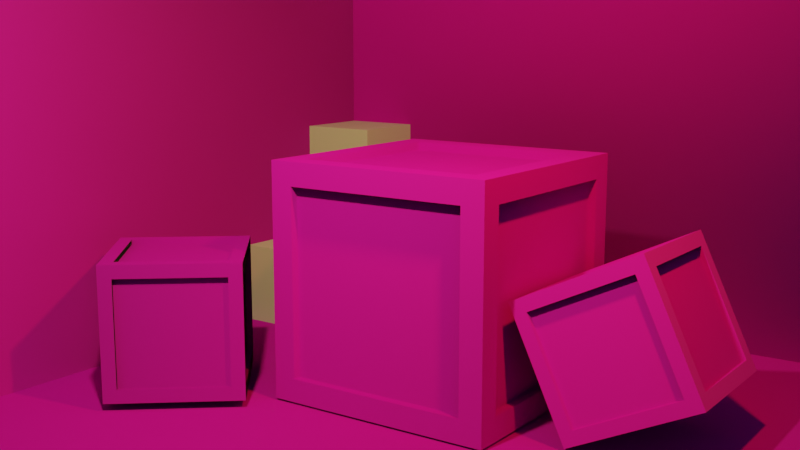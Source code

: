 # Source: caixa.blend  (saved by Blender 2.91.10; exported with 4.5.12 LTS)
import bpy
from mathutils import Matrix  # noqa: F401  (used for matrix-valued properties, if any)

bpy.ops.wm.read_factory_settings(use_empty=True)
scene = bpy.context.scene
scene.name = 'Scene'

# ---- collections
col_collection = bpy.data.collections.new('Collection'); scene.collection.children.link(col_collection)
col_collection_2 = bpy.data.collections.new('Collection 2'); scene.collection.children.link(col_collection_2)
col_collection_3 = bpy.data.collections.new('Collection 3'); scene.collection.children.link(col_collection_3)

# ---- images (referenced by path relative to the original .blend; pixels are not part of the script)
import os
ASSET_DIR = os.environ.get("B2B_ASSET_DIR", "")  # directory of the original .blend (textures are referenced by path, not embedded)
HERE = os.path.dirname(os.path.abspath(__file__))  # packed textures are extracted next to this script under _unpacked/

def load_image(name, relpath, width, height, colorspace="sRGB"):
    """Load a texture the original file referenced (path relative to the .blend, or extracted next to this script)."""
    p = next((c for c in (os.path.join(HERE, relpath), os.path.join(ASSET_DIR, relpath)) if relpath and os.path.exists(c)), "")
    if p:
        img = bpy.data.images.load(p, check_existing=True)
        img.name = name
    else:  # same state as the original file: an image datablock whose file is absent (Cycles renders it pink)
        img = bpy.data.images.new(name, width, height)
        img.source = "FILE"
        img.filepath = "//" + (relpath or name)
    img.colorspace_settings.name = colorspace
    return img
img_planks014_1k_roughness_jpg = load_image('Planks014_1K_Roughness.jpg', 'Textures/plank-dark/Planks014_1K_Roughness.jpg', 1024, 1024, 'sRGB')
img_planks014_1k_metalness_jpg = load_image('Planks014_1K_Metalness.jpg', 'Textures/plank-dark/Planks014_1K_Metalness.jpg', 1024, 1024, 'sRGB')
img_planks014_1k_color_jpg = load_image('Planks014_1K_Color.jpg', 'Textures/plank-dark/Planks014_1K_Color.jpg', 1024, 1024, 'sRGB')
img_planks014_1k_normal_jpg = load_image('Planks014_1K_Normal.jpg', 'Textures/plank-dark/Planks014_1K_Normal.jpg', 1024, 1024, 'sRGB')
img_planks014_1k_displacement_jpg = load_image('Planks014_1K_Displacement.jpg', 'Textures/plank-dark/Planks014_1K_Displacement.jpg', 1024, 1024, 'sRGB')
img_planks014_1k_ambientocclusion_jpg = load_image('Planks014_1K_AmbientOcclusion.jpg', 'Textures/plank-dark/Planks014_1K_AmbientOcclusion.jpg', 1024, 1024, 'sRGB')
img_planks011_1k_ambientocclusion_jpg = load_image('Planks011_1K_AmbientOcclusion.jpg', 'Textures/plank-light/Planks011_1K_AmbientOcclusion.jpg', 1024, 1024, 'sRGB')
img_planks011_1k_normal_jpg = load_image('Planks011_1K_Normal.jpg', 'Textures/plank-light/Planks011_1K_Normal.jpg', 1024, 1024, 'sRGB')
img_planks011_1k_roughness_jpg = load_image('Planks011_1K_Roughness.jpg', 'Textures/plank-light/Planks011_1K_Roughness.jpg', 1024, 1024, 'sRGB')
img_planks011_1k_displacement_jpg = load_image('Planks011_1K_Displacement.jpg', 'Textures/plank-light/Planks011_1K_Displacement.jpg', 1024, 1024, 'sRGB')
img_planks011_1k_metalness_jpg = load_image('Planks011_1K_Metalness.jpg', 'Textures/plank-light/Planks011_1K_Metalness.jpg', 1024, 1024, 'sRGB')
img_planks011_1k_color_jpg = load_image('Planks011_1K_Color.jpg', 'Textures/plank-light/Planks011_1K_Color.jpg', 1024, 1024, 'sRGB')

# ---- materials (node trees are filled in below, after node groups)
mat_madeirabauescura = bpy.data.materials.new('madeiraBauEscura')
mat_madeirabauclara = bpy.data.materials.new('madeiraBauClara')

# ---- material node trees
mat_madeirabauescura.use_nodes = True; mat_madeirabauescura.node_tree.nodes.clear()
_N = mat_madeirabauescura.node_tree.nodes; _L = mat_madeirabauescura.node_tree.links
n0 = _N.new('ShaderNodeNormalMap'); n0.name = 'Normal Map'; n0.location = (-261, -207)
n0.space = 'OBJECT'
n1 = _N.new('ShaderNodeMix'); n1.name = 'Mix'; n1.location = (-213, 440)
n1.data_type = 'RGBA'
n1.blend_type = 'OVERLAY'
n1.inputs[0].default_value = 0.6083
n2 = _N.new('ShaderNodeBsdfPrincipled'); n2.name = 'Principled BSDF'; n2.location = (20, 299)
n2.distribution = 'GGX'
n2.subsurface_method = 'BURLEY'
n2.inputs[3].default_value = 1.45
n2.inputs[27].default_value = (0.0, 0.0, 0.0, 1.0)
n2.inputs[28].default_value = 1.0
n3 = _N.new('ShaderNodeTexImage'); n3.name = 'Image Texture.001'; n3.location = (-1028, -122)
n3.image = img_planks014_1k_roughness_jpg
n4 = _N.new('ShaderNodeVectorDisplacement'); n4.name = 'Vector Displacement'; n4.location = (592, 44)
n4.space = 'OBJECT'
n4.inputs[2].default_value = 5.0
n5 = _N.new('ShaderNodeOutputMaterial'); n5.name = 'Material Output'; n5.location = (817, 318)
n6 = _N.new('ShaderNodeTexImage'); n6.name = 'Image Texture.005'; n6.location = (-1181, 260)
n6.image = img_planks014_1k_metalness_jpg
n7 = _N.new('ShaderNodeMath'); n7.name = 'Math.001'; n7.location = (-854, 266)
n7.operation = 'MULTIPLY'
n7.inputs[1].default_value = -1.0
n7.inputs[2].default_value = 0.0
n8 = _N.new('ShaderNodeMath'); n8.name = 'Math'; n8.location = (-680, -77)
n8.operation = 'MULTIPLY'
n8.inputs[1].default_value = 6.1
n8.inputs[2].default_value = 0.0
n9 = _N.new('ShaderNodeTexImage'); n9.name = 'Image Texture.003'; n9.location = (-526, 439)
n9.image = img_planks014_1k_color_jpg
n10 = _N.new('ShaderNodeTexImage'); n10.name = 'Image Texture'; n10.location = (-553, -298)
n10.image = img_planks014_1k_normal_jpg
n11 = _N.new('ShaderNodeTexImage'); n11.name = 'Image Texture.004'; n11.location = (330, -11)
n11.image = img_planks014_1k_displacement_jpg
n12 = _N.new('ShaderNodeTexImage'); n12.name = 'Image Texture.002'; n12.location = (-524, 173)
n12.image = img_planks014_1k_ambientocclusion_jpg
_L.new(n2.outputs[0], n5.inputs[0])
_L.new(n9.outputs[0], n1.inputs[6])
_L.new(n10.outputs[0], n0.inputs[1])
_L.new(n0.outputs[0], n2.inputs[5])
_L.new(n1.outputs[2], n2.inputs[0])
_L.new(n12.outputs[0], n1.inputs[7])
_L.new(n3.outputs[0], n8.inputs[0])
_L.new(n8.outputs[0], n2.inputs[2])
_L.new(n11.outputs[0], n4.inputs[0])
_L.new(n4.outputs[0], n5.inputs[2])
_L.new(n6.outputs[0], n7.inputs[0])
_L.new(n7.outputs[0], n2.inputs[1])
n5.is_active_output = True
mat_madeirabauclara.use_nodes = True; mat_madeirabauclara.node_tree.nodes.clear()
_N = mat_madeirabauclara.node_tree.nodes; _L = mat_madeirabauclara.node_tree.links
n0 = _N.new('ShaderNodeNormalMap'); n0.name = 'Normal Map'; n0.location = (-261, -207)
n0.space = 'OBJECT'
n1 = _N.new('ShaderNodeMix'); n1.name = 'Mix'; n1.location = (-213, 440)
n1.data_type = 'RGBA'
n1.blend_type = 'OVERLAY'
n1.inputs[0].default_value = 0.6083
n2 = _N.new('ShaderNodeTexImage'); n2.name = 'Image Texture.002'; n2.location = (-524, 173)
n2.image = img_planks011_1k_ambientocclusion_jpg
n3 = _N.new('ShaderNodeTexImage'); n3.name = 'Image Texture'; n3.location = (-553, -298)
n3.image = img_planks011_1k_normal_jpg
n4 = _N.new('ShaderNodeBsdfPrincipled'); n4.name = 'Principled BSDF'; n4.location = (20, 299)
n4.distribution = 'GGX'
n4.subsurface_method = 'BURLEY'
n4.inputs[3].default_value = 1.45
n4.inputs[27].default_value = (0.0, 0.0, 0.0, 1.0)
n4.inputs[28].default_value = 1.0
n5 = _N.new('ShaderNodeTexImage'); n5.name = 'Image Texture.001'; n5.location = (-1028, -122)
n5.image = img_planks011_1k_roughness_jpg
n6 = _N.new('ShaderNodeVectorDisplacement'); n6.name = 'Vector Displacement'; n6.location = (592, 44)
n6.space = 'OBJECT'
n6.inputs[2].default_value = 5.0
n7 = _N.new('ShaderNodeOutputMaterial'); n7.name = 'Material Output'; n7.location = (817, 318)
n8 = _N.new('ShaderNodeTexImage'); n8.name = 'Image Texture.004'; n8.location = (330, -11)
n8.image = img_planks011_1k_displacement_jpg
n9 = _N.new('ShaderNodeTexImage'); n9.name = 'Image Texture.005'; n9.location = (-1181, 260)
n9.image = img_planks011_1k_metalness_jpg
n10 = _N.new('ShaderNodeMath'); n10.name = 'Math.001'; n10.location = (-854, 266)
n10.operation = 'MULTIPLY'
n10.inputs[1].default_value = -1.0
n10.inputs[2].default_value = 0.0
n11 = _N.new('ShaderNodeMath'); n11.name = 'Math'; n11.location = (-680, -77)
n11.operation = 'MULTIPLY'
n11.inputs[1].default_value = 6.1
n11.inputs[2].default_value = 0.0
n12 = _N.new('ShaderNodeTexImage'); n12.name = 'Image Texture.003'; n12.location = (-508, 467)
n12.image = img_planks011_1k_color_jpg
_L.new(n4.outputs[0], n7.inputs[0])
_L.new(n12.outputs[0], n1.inputs[6])
_L.new(n3.outputs[0], n0.inputs[1])
_L.new(n0.outputs[0], n4.inputs[5])
_L.new(n1.outputs[2], n4.inputs[0])
_L.new(n2.outputs[0], n1.inputs[7])
_L.new(n5.outputs[0], n11.inputs[0])
_L.new(n11.outputs[0], n4.inputs[2])
_L.new(n8.outputs[0], n6.inputs[0])
_L.new(n6.outputs[0], n7.inputs[2])
_L.new(n9.outputs[0], n10.inputs[0])
_L.new(n10.outputs[0], n4.inputs[1])
n7.is_active_output = True

# ---- world
world_world = bpy.data.worlds.new('World'); scene.world = world_world
world_world.use_nodes = True; world_world.node_tree.nodes.clear()
_N = world_world.node_tree.nodes; _L = world_world.node_tree.links
n0 = _N.new('ShaderNodeOutputWorld'); n0.name = 'World Output'; n0.location = (300, 300)
n1 = _N.new('ShaderNodeBackground'); n1.name = 'Background'; n1.location = (10, 300)
n1.inputs[0].default_value = (0.05088, 0.05088, 0.05088, 1.0)
_L.new(n1.outputs[0], n0.inputs[0])
n0.is_active_output = True
world_world.color = (0.05088, 0.05088, 0.05088)
world_world.use_sun_shadow = False
world_world.sun_shadow_jitter_overblur = 0.0

# ---- cameras
cam_camera = bpy.data.cameras.new('Camera')
cam_camera.clip_end = 100.0
cam_camera.ortho_scale = 7.314

# ---- lights
light_light = bpy.data.lights.new('Light', 'POINT')
light_light.color = (1.0, 0.2222, 0.05574)
light_light.transmission_factor = 0.0
light_light.energy = 300.0
light_light.shadow_soft_size = 0.1
light_light.shadow_maximum_resolution = 0.006
light_light.use_absolute_resolution = True
light_light_001 = bpy.data.lights.new('Light.001', 'POINT')
light_light_001.color = (0.9288, 1.0, 0.2538)
light_light_001.transmission_factor = 0.0
light_light_001.energy = 500.0
light_light_001.shadow_soft_size = 0.1
light_light_001.shadow_maximum_resolution = 0.006
light_light_001.use_absolute_resolution = True

# ---- meshes
me_plane = bpy.data.meshes.new('Plane')
me_plane.from_pydata([(-1.0, -1.0, 0.0), (1.0, -1.0, 0.0), (-1.0, 1.0, 0.0), (1.0, 1.0, 0.0)], [], [(0, 1, 3, 2)])
_uv = me_plane.uv_layers.new(name='UVMap')
_uv.uv.foreach_set('vector', [0.0, 0.0, 1.0, 0.0, 1.0, 1.0, 0.0, 1.0])
me_plane.materials.append(mat_madeirabauescura)
me_plane.use_remesh_fix_poles = True
me_plane.use_remesh_preserve_attributes = False
me_plane.use_mirror_vertex_groups = False
me_plane.update()
me_plane_001 = bpy.data.meshes.new('Plane.001')
me_plane_001.from_pydata([(-1.0, -1.0, 0.0), (1.0, -1.0, 0.0), (-1.0, 1.0, 0.0), (1.0, 1.0, 0.0)], [], [(0, 1, 3, 2)])
_uv = me_plane_001.uv_layers.new(name='UVMap')
_uv.uv.foreach_set('vector', [0.0, 0.0, 1.0, 0.0, 1.0, 1.0, 0.0, 1.0])
me_plane_001.materials.append(mat_madeirabauclara)
me_plane_001.use_remesh_fix_poles = True
me_plane_001.use_remesh_preserve_attributes = False
me_plane_001.use_mirror_vertex_groups = False
me_plane_001.update()
me_plane_002 = bpy.data.meshes.new('Plane.002')
me_plane_002.from_pydata([(-1.0, -1.0, 0.0), (1.0, -1.0, 0.0), (-1.0, 1.0, 0.0), (1.0, 1.0, 0.0)], [], [(0, 1, 3, 2)])
_uv = me_plane_002.uv_layers.new(name='UVMap')
_uv.uv.foreach_set('vector', [0.0, 0.0, 1.0, 0.0, 1.0, 1.0, 0.0, 1.0])
me_plane_002.materials.append(mat_madeirabauclara)
me_plane_002.use_remesh_fix_poles = True
me_plane_002.use_remesh_preserve_attributes = False
me_plane_002.use_mirror_vertex_groups = False
me_plane_002.update()
me_cube_001 = bpy.data.meshes.new('Cube.001')
me_cube_001.from_pydata([(-1.0, -1.0, -1.0), (-1.0, -1.0, 1.0), (-1.0, 1.0, -1.0), (-1.0, 1.0, 1.0), (1.0, -1.0, -1.0), (1.0, -1.0, 1.0), (1.0, 1.0, -1.0), (1.0, 1.0, 1.0), (-1.0, -0.8, -0.8), (-1.0, 0.8, -0.8), (-1.0, -0.8, 0.8), (-1.0, 0.8, 0.8), (-0.8, 1.0, -0.8), (0.8, 1.0, -0.8), (-0.8, 1.0, 0.8), (0.8, 1.0, 0.8), (1.0, -0.8, -0.8), (1.0, 0.8, 0.8), (1.0, 0.8, -0.8), (1.0, -0.8, 0.8), (-0.8, -1.0, -0.8), (0.8, -1.0, 0.8), (0.8, -1.0, -0.8), (-0.8, -1.0, 0.8), (-0.8, -0.8, -1.0), (0.8, 0.8, -1.0), (-0.8, 0.8, -1.0), (0.8, -0.8, -1.0), (0.8, -0.8, 1.0), (-0.8, 0.8, 1.0), (0.8, 0.8, 1.0), (-0.8, -0.8, 1.0), (-0.9241, 0.8, 0.8), (-0.9241, 0.8, -0.8), (-0.9241, -0.8, -0.8), (-0.9241, -0.8, 0.8), (0.9241, -0.8, -0.8), (0.9241, -0.8, 0.8), (-0.8, 0.9241, -0.8), (0.9241, 0.8, -0.8), (0.8, 0.9241, -0.8), (-0.8, 0.9241, 0.8), (0.9241, 0.8, 0.8), (0.8, 0.9241, 0.8), (-0.8, -0.9241, 0.8), (-0.8, -0.9241, -0.8), (0.8, -0.9241, 0.8), (0.8, -0.9241, -0.8), (-0.8, -0.8, -0.9241), (0.8, 0.8, -0.9241), (-0.8, 0.8, -0.9241), (0.8, -0.8, -0.9241), (0.8, -0.8, 0.9241), (-0.8, 0.8, 0.9241), (0.8, 0.8, 0.9241), (-0.8, -0.8, 0.9241)], [], [(1, 3, 11, 10), (3, 2, 9, 11), (3, 7, 15, 14), (7, 6, 13, 15), (5, 4, 16, 19), (5, 1, 23, 21), (4, 5, 21, 22), (6, 4, 27, 25), (3, 1, 31, 29), (31, 1, 5, 28), (33, 34, 35, 32), (41, 43, 40, 38), (37, 36, 39, 42), (44, 45, 47, 46), (48, 50, 49, 51), (54, 53, 55, 52), (48, 24, 26, 50), (53, 29, 31, 55), (50, 26, 25, 49), (54, 30, 29, 53), (25, 27, 51, 49), (52, 28, 30, 54), (27, 24, 48, 51), (55, 31, 28, 52), (18, 17, 42, 39), (32, 11, 9, 33), (8, 10, 35, 34), (37, 19, 16, 36), (9, 8, 34, 33), (36, 16, 18, 39), (17, 19, 37, 42), (35, 10, 11, 32), (12, 14, 41, 38), (44, 23, 20, 45), (22, 21, 46, 47), (43, 15, 13, 40), (45, 20, 22, 47), (40, 13, 12, 38), (21, 23, 44, 46), (41, 14, 15, 43), (7, 3, 29, 30), (5, 7, 30, 28), (4, 6, 18, 16), (6, 7, 17, 18), (7, 5, 19, 17), (1, 0, 20, 23), (0, 4, 22, 20), (6, 2, 12, 13), (2, 3, 14, 12), (2, 0, 8, 9), (0, 1, 10, 8), (4, 0, 24, 27), (0, 2, 26, 24), (2, 6, 25, 26)])
me_cube_001.polygons.foreach_set('material_index', [1, 1, 1, 1, 1, 1, 1, 1, 1, 1, 0, 0, 0, 0, 0, 0, 1, 1, 1, 1, 1, 1, 1, 1, 1, 1, 1, 1, 1, 1, 1, 1, 1, 1, 1, 1, 1, 1, 1, 1, 1, 1, 1, 1, 1, 1, 1, 1, 1, 1, 1, 1, 1, 1])
_uv = me_cube_001.uv_layers.new(name='UVMap')
_uv.uv.foreach_set('vector', [0.6359, 0.6624, 0.4053, 0.6624, 0.4284, 0.6394, 0.6128, 0.6394, 0.126, 0.4213, 0.3565, 0.4213, 0.3335, 0.4444, 0.149, 0.4444, 0.564, 0.6624, 0.3334, 0.6624, 0.3564, 0.6394, 0.5409, 0.6394, 0.4602, 0.587, 0.2296, 0.587, 0.2527, 0.5639, 0.4371, 0.5639, 0.126, 0.3802, 0.3565, 0.3802, 0.3335, 0.4032, 0.149, 0.4032, 0.6666, 0.6624, 0.436, 0.6624, 0.4591, 0.6394, 0.6436, 0.6394, 0.3565, 0.6827, 0.126, 0.6827, 0.149, 0.6596, 0.3335, 0.6596, 0.3831, 0.6827, 0.1525, 0.6827, 0.1756, 0.6596, 0.36, 0.6596, 0.5629, 0.4909, 0.3323, 0.4909, 0.3553, 0.4679, 0.5398, 0.4679, 0.4591, 0.3872, 0.436, 0.3641, 0.6666, 0.3641, 0.6436, 0.3872, 0.6082, 0.2332, 0.3918, 0.2332, 0.3918, 0.01679, 0.6082, 0.01679, 0.3918, 0.2668, 0.6082, 0.2668, 0.6082, 0.4832, 0.3918, 0.4832, 0.6082, 0.5168, 0.6082, 0.7332, 0.3918, 0.7332, 0.3918, 0.5168, 0.6082, 0.7668, 0.6082, 0.9832, 0.3918, 0.9832, 0.3918, 0.7668, 0.1418, 0.7332, 0.1418, 0.5168, 0.3582, 0.5168, 0.3582, 0.7332, 0.6418, 0.5168, 0.8582, 0.5168, 0.8582, 0.7332, 0.6418, 0.7332, 0.9926, 0.4416, 0.9926, 0.4369, 0.7463, 0.4372, 0.7463, 0.442, 0.7464, 0.5573, 0.7464, 0.562, 0.9928, 0.5617, 0.9928, 0.5569, 0.7463, 0.442, 0.7463, 0.4372, 0.4999, 0.4376, 0.4999, 0.4423, 0.5001, 0.5577, 0.5001, 0.5624, 0.7464, 0.562, 0.7464, 0.5573, 0.4999, 0.4376, 0.2536, 0.438, 0.2536, 0.4427, 0.4999, 0.4423, 0.2537, 0.558, 0.2537, 0.5628, 0.5001, 0.5624, 0.5001, 0.5577, 0.2536, 0.438, 0.007207, 0.4383, 0.007214, 0.4431, 0.2536, 0.4427, 0.007384, 0.5584, 0.007391, 0.5631, 0.2537, 0.5628, 0.2537, 0.558, 0.5568, 0.3767, 0.5571, 0.6231, 0.5621, 0.6231, 0.5618, 0.3767, 0.6846, 0.6229, 0.6896, 0.6229, 0.6892, 0.3765, 0.6842, 0.3766, 0.06405, 0.3775, 0.06441, 0.6238, 0.06944, 0.6238, 0.06908, 0.3775, 0.1919, 0.6236, 0.1969, 0.6236, 0.1965, 0.3773, 0.1915, 0.3773, 0.4995, 0.1874, 0.2532, 0.1878, 0.2532, 0.1928, 0.4995, 0.1924, 0.2534, 0.3152, 0.2534, 0.3203, 0.4997, 0.3199, 0.4997, 0.3149, 0.5003, 0.6801, 0.2539, 0.6805, 0.2539, 0.6855, 0.5003, 0.6851, 0.2541, 0.8079, 0.2541, 0.813, 0.5005, 0.8126, 0.5005, 0.8076, 0.8015, 0.3764, 0.8018, 0.6227, 0.807, 0.6227, 0.8066, 0.3764, 0.9324, 0.6225, 0.9376, 0.6225, 0.9372, 0.3762, 0.9321, 0.3762, 0.3088, 0.3771, 0.3091, 0.6235, 0.3143, 0.6234, 0.3139, 0.3771, 0.4397, 0.6233, 0.4449, 0.6233, 0.4445, 0.3769, 0.4394, 0.3769, 0.3136, 0.1307, 0.3084, 0.1308, 0.3088, 0.3771, 0.3139, 0.3771, 0.4394, 0.3769, 0.4445, 0.3769, 0.4442, 0.1306, 0.439, 0.1306, 0.3091, 0.6235, 0.3095, 0.8698, 0.3147, 0.8698, 0.3143, 0.6234, 0.4401, 0.8696, 0.4452, 0.8696, 0.4449, 0.6233, 0.4397, 0.6233, 0.6666, 0.5947, 0.436, 0.5947, 0.4591, 0.5716, 0.6436, 0.5716, 0.7704, 0.4909, 0.5398, 0.4909, 0.5629, 0.4679, 0.7473, 0.4679, 0.3641, 0.4319, 0.5947, 0.4319, 0.5716, 0.4549, 0.3872, 0.4549, 0.3565, 0.6107, 0.126, 0.6107, 0.149, 0.5877, 0.3335, 0.5877, 0.5947, 0.6624, 0.3641, 0.6624, 0.3872, 0.6394, 0.5716, 0.6394, 0.126, 0.4521, 0.3565, 0.4521, 0.3335, 0.4751, 0.149, 0.4751, 0.436, 0.4319, 0.6666, 0.4319, 0.6436, 0.4549, 0.4591, 0.4549, 0.3334, 0.4319, 0.564, 0.4319, 0.5409, 0.4549, 0.3564, 0.4549, 0.3565, 0.58, 0.126, 0.58, 0.149, 0.5569, 0.3335, 0.5569, 0.4053, 0.4319, 0.6359, 0.4319, 0.6128, 0.4549, 0.4284, 0.4549, 0.3565, 0.6519, 0.126, 0.6519, 0.149, 0.6289, 0.3335, 0.6289, 0.6666, 0.6359, 0.436, 0.6359, 0.4591, 0.6128, 0.6436, 0.6128, 0.1525, 0.4521, 0.3831, 0.4521, 0.36, 0.4751, 0.1756, 0.4751, 0.436, 0.4053, 0.6666, 0.4053, 0.6436, 0.4284, 0.4591, 0.4284])
me_cube_001.materials.append(mat_madeirabauclara)
me_cube_001.materials.append(mat_madeirabauescura)
me_cube_001.use_remesh_fix_poles = True
me_cube_001.use_remesh_preserve_attributes = False
me_cube_001.use_mirror_vertex_groups = False
me_cube_001.update()
me_cube_003 = bpy.data.meshes.new('Cube.003')
me_cube_003.from_pydata([(-1.0, -1.0, -1.0), (-1.0, -1.0, 1.0), (-1.0, 1.0, -1.0), (-1.0, 1.0, 1.0), (1.0, -1.0, -1.0), (1.0, -1.0, 1.0), (1.0, 1.0, -1.0), (1.0, 1.0, 1.0)], [], [(0, 1, 3, 2), (2, 3, 7, 6), (6, 7, 5, 4), (4, 5, 1, 0), (2, 6, 4, 0), (7, 3, 1, 5)])
_uv = me_cube_003.uv_layers.new(name='UVMap')
_uv.uv.foreach_set('vector', [0.375, 0.25, 0.375, -1.49e-08, 0.625, 0.0, 0.625, 0.25, 0.375, 0.5, 0.375, 0.25, 0.625, 0.25, 0.625, 0.5, 0.375, 0.75, 0.375, 0.5, 0.625, 0.5, 0.625, 0.75, 0.375, 1.0, 0.375, 0.75, 0.625, 0.75, 0.625, 1.0, 0.125, 0.5, 0.375, 0.5, 0.375, 0.75, 0.125, 0.75, 0.625, 0.5, 0.875, 0.5, 0.875, 0.75, 0.625, 0.75])
me_cube_003.materials.append(mat_madeirabauclara)
me_cube_003.use_remesh_fix_poles = True
me_cube_003.use_remesh_preserve_attributes = False
me_cube_003.use_mirror_vertex_groups = False
me_cube_003.update()
me_cube_007 = bpy.data.meshes.new('Cube.007')
me_cube_007.from_pydata([(-1.0, -1.0, -1.0), (-1.0, -1.0, 1.0), (-1.0, 1.0, -1.0), (-1.0, 1.0, 1.0), (1.0, -1.0, -1.0), (1.0, -1.0, 1.0), (1.0, 1.0, -1.0), (1.0, 1.0, 1.0), (-1.0, -0.8, -0.8), (-1.0, 0.8, -0.8), (-1.0, -0.8, 0.8), (-1.0, 0.8, 0.8), (-0.8, 1.0, -0.8), (0.8, 1.0, -0.8), (-0.8, 1.0, 0.8), (0.8, 1.0, 0.8), (1.0, -0.8, -0.8), (1.0, 0.8, 0.8), (1.0, 0.8, -0.8), (1.0, -0.8, 0.8), (-0.8, -1.0, -0.8), (0.8, -1.0, 0.8), (0.8, -1.0, -0.8), (-0.8, -1.0, 0.8), (-0.8, -0.8, -1.0), (0.8, 0.8, -1.0), (-0.8, 0.8, -1.0), (0.8, -0.8, -1.0), (0.8, -0.8, 1.0), (-0.8, 0.8, 1.0), (0.8, 0.8, 1.0), (-0.8, -0.8, 1.0), (-0.9241, 0.8, 0.8), (-0.9241, 0.8, -0.8), (-0.9241, -0.8, -0.8), (-0.9241, -0.8, 0.8), (0.9241, -0.8, -0.8), (0.9241, -0.8, 0.8), (-0.8, 0.9241, -0.8), (0.9241, 0.8, -0.8), (0.8, 0.9241, -0.8), (-0.8, 0.9241, 0.8), (0.9241, 0.8, 0.8), (0.8, 0.9241, 0.8), (-0.8, -0.9241, 0.8), (-0.8, -0.9241, -0.8), (0.8, -0.9241, 0.8), (0.8, -0.9241, -0.8), (-0.8, -0.8, -0.9241), (0.8, 0.8, -0.9241), (-0.8, 0.8, -0.9241), (0.8, -0.8, -0.9241), (0.8, -0.8, 0.9241), (-0.8, 0.8, 0.9241), (0.8, 0.8, 0.9241), (-0.8, -0.8, 0.9241)], [], [(1, 3, 11, 10), (3, 2, 9, 11), (3, 7, 15, 14), (7, 6, 13, 15), (5, 4, 16, 19), (5, 1, 23, 21), (4, 5, 21, 22), (6, 4, 27, 25), (3, 1, 31, 29), (31, 1, 5, 28), (33, 34, 35, 32), (41, 43, 40, 38), (37, 36, 39, 42), (44, 45, 47, 46), (48, 50, 49, 51), (54, 53, 55, 52), (48, 24, 26, 50), (53, 29, 31, 55), (50, 26, 25, 49), (54, 30, 29, 53), (25, 27, 51, 49), (52, 28, 30, 54), (27, 24, 48, 51), (55, 31, 28, 52), (18, 17, 42, 39), (32, 11, 9, 33), (8, 10, 35, 34), (37, 19, 16, 36), (9, 8, 34, 33), (36, 16, 18, 39), (17, 19, 37, 42), (35, 10, 11, 32), (12, 14, 41, 38), (44, 23, 20, 45), (22, 21, 46, 47), (43, 15, 13, 40), (45, 20, 22, 47), (40, 13, 12, 38), (21, 23, 44, 46), (41, 14, 15, 43), (7, 3, 29, 30), (5, 7, 30, 28), (4, 6, 18, 16), (6, 7, 17, 18), (7, 5, 19, 17), (1, 0, 20, 23), (0, 4, 22, 20), (6, 2, 12, 13), (2, 3, 14, 12), (2, 0, 8, 9), (0, 1, 10, 8), (4, 0, 24, 27), (0, 2, 26, 24), (2, 6, 25, 26)])
me_cube_007.polygons.foreach_set('material_index', [1, 1, 1, 1, 1, 1, 1, 1, 1, 1, 0, 0, 0, 0, 0, 0, 1, 1, 1, 1, 1, 1, 1, 1, 1, 1, 1, 1, 1, 1, 1, 1, 1, 1, 1, 1, 1, 1, 1, 1, 1, 1, 1, 1, 1, 1, 1, 1, 1, 1, 1, 1, 1, 1])
_uv = me_cube_007.uv_layers.new(name='UVMap')
_uv.uv.foreach_set('vector', [0.6359, 0.6624, 0.4053, 0.6624, 0.4284, 0.6394, 0.6128, 0.6394, 0.126, 0.4213, 0.3565, 0.4213, 0.3335, 0.4444, 0.149, 0.4444, 0.564, 0.6624, 0.3334, 0.6624, 0.3564, 0.6394, 0.5409, 0.6394, 0.4602, 0.587, 0.2296, 0.587, 0.2527, 0.5639, 0.4371, 0.5639, 0.126, 0.3802, 0.3565, 0.3802, 0.3335, 0.4032, 0.149, 0.4032, 0.6666, 0.6624, 0.436, 0.6624, 0.4591, 0.6394, 0.6436, 0.6394, 0.3565, 0.6827, 0.126, 0.6827, 0.149, 0.6596, 0.3335, 0.6596, 0.3831, 0.6827, 0.1525, 0.6827, 0.1756, 0.6596, 0.36, 0.6596, 0.5629, 0.4909, 0.3323, 0.4909, 0.3553, 0.4679, 0.5398, 0.4679, 0.4591, 0.3872, 0.436, 0.3641, 0.6666, 0.3641, 0.6436, 0.3872, 0.6082, 0.2332, 0.3918, 0.2332, 0.3918, 0.01679, 0.6082, 0.01679, 0.3918, 0.2668, 0.6082, 0.2668, 0.6082, 0.4832, 0.3918, 0.4832, 0.6082, 0.5168, 0.6082, 0.7332, 0.3918, 0.7332, 0.3918, 0.5168, 0.6082, 0.7668, 0.6082, 0.9832, 0.3918, 0.9832, 0.3918, 0.7668, 0.1418, 0.7332, 0.1418, 0.5168, 0.3582, 0.5168, 0.3582, 0.7332, 0.6418, 0.5168, 0.8582, 0.5168, 0.8582, 0.7332, 0.6418, 0.7332, 0.9926, 0.4416, 0.9926, 0.4369, 0.7463, 0.4372, 0.7463, 0.442, 0.7464, 0.5573, 0.7464, 0.562, 0.9928, 0.5617, 0.9928, 0.5569, 0.7463, 0.442, 0.7463, 0.4372, 0.4999, 0.4376, 0.4999, 0.4423, 0.5001, 0.5577, 0.5001, 0.5624, 0.7464, 0.562, 0.7464, 0.5573, 0.4999, 0.4376, 0.2536, 0.438, 0.2536, 0.4427, 0.4999, 0.4423, 0.2537, 0.558, 0.2537, 0.5628, 0.5001, 0.5624, 0.5001, 0.5577, 0.2536, 0.438, 0.007207, 0.4383, 0.007214, 0.4431, 0.2536, 0.4427, 0.007384, 0.5584, 0.007391, 0.5631, 0.2537, 0.5628, 0.2537, 0.558, 0.5568, 0.3767, 0.5571, 0.6231, 0.5621, 0.6231, 0.5618, 0.3767, 0.6846, 0.6229, 0.6896, 0.6229, 0.6892, 0.3765, 0.6842, 0.3766, 0.06405, 0.3775, 0.06441, 0.6238, 0.06944, 0.6238, 0.06908, 0.3775, 0.1919, 0.6236, 0.1969, 0.6236, 0.1965, 0.3773, 0.1915, 0.3773, 0.4995, 0.1874, 0.2532, 0.1878, 0.2532, 0.1928, 0.4995, 0.1924, 0.2534, 0.3152, 0.2534, 0.3203, 0.4997, 0.3199, 0.4997, 0.3149, 0.5003, 0.6801, 0.2539, 0.6805, 0.2539, 0.6855, 0.5003, 0.6851, 0.2541, 0.8079, 0.2541, 0.813, 0.5005, 0.8126, 0.5005, 0.8076, 0.8015, 0.3764, 0.8018, 0.6227, 0.807, 0.6227, 0.8066, 0.3764, 0.9324, 0.6225, 0.9376, 0.6225, 0.9372, 0.3762, 0.9321, 0.3762, 0.3088, 0.3771, 0.3091, 0.6235, 0.3143, 0.6234, 0.3139, 0.3771, 0.4397, 0.6233, 0.4449, 0.6233, 0.4445, 0.3769, 0.4394, 0.3769, 0.3136, 0.1307, 0.3084, 0.1308, 0.3088, 0.3771, 0.3139, 0.3771, 0.4394, 0.3769, 0.4445, 0.3769, 0.4442, 0.1306, 0.439, 0.1306, 0.3091, 0.6235, 0.3095, 0.8698, 0.3147, 0.8698, 0.3143, 0.6234, 0.4401, 0.8696, 0.4452, 0.8696, 0.4449, 0.6233, 0.4397, 0.6233, 0.6666, 0.5947, 0.436, 0.5947, 0.4591, 0.5716, 0.6436, 0.5716, 0.7704, 0.4909, 0.5398, 0.4909, 0.5629, 0.4679, 0.7473, 0.4679, 0.3641, 0.4319, 0.5947, 0.4319, 0.5716, 0.4549, 0.3872, 0.4549, 0.3565, 0.6107, 0.126, 0.6107, 0.149, 0.5877, 0.3335, 0.5877, 0.5947, 0.6624, 0.3641, 0.6624, 0.3872, 0.6394, 0.5716, 0.6394, 0.126, 0.4521, 0.3565, 0.4521, 0.3335, 0.4751, 0.149, 0.4751, 0.436, 0.4319, 0.6666, 0.4319, 0.6436, 0.4549, 0.4591, 0.4549, 0.3334, 0.4319, 0.564, 0.4319, 0.5409, 0.4549, 0.3564, 0.4549, 0.3565, 0.58, 0.126, 0.58, 0.149, 0.5569, 0.3335, 0.5569, 0.4053, 0.4319, 0.6359, 0.4319, 0.6128, 0.4549, 0.4284, 0.4549, 0.3565, 0.6519, 0.126, 0.6519, 0.149, 0.6289, 0.3335, 0.6289, 0.6666, 0.6359, 0.436, 0.6359, 0.4591, 0.6128, 0.6436, 0.6128, 0.1525, 0.4521, 0.3831, 0.4521, 0.36, 0.4751, 0.1756, 0.4751, 0.436, 0.4053, 0.6666, 0.4053, 0.6436, 0.4284, 0.4591, 0.4284])
me_cube_007.materials.append(mat_madeirabauclara)
me_cube_007.materials.append(mat_madeirabauescura)
me_cube_007.use_remesh_fix_poles = True
me_cube_007.use_remesh_preserve_attributes = False
me_cube_007.use_mirror_vertex_groups = False
me_cube_007.update()
me_cube_008 = bpy.data.meshes.new('Cube.008')
me_cube_008.from_pydata([(-1.0, -1.0, -1.0), (-1.0, -1.0, 1.0), (-1.0, 1.0, -1.0), (-1.0, 1.0, 1.0), (1.0, -1.0, -1.0), (1.0, -1.0, 1.0), (1.0, 1.0, -1.0), (1.0, 1.0, 1.0), (-1.0, -0.8, -0.8), (-1.0, 0.8, -0.8), (-1.0, -0.8, 0.8), (-1.0, 0.8, 0.8), (-0.8, 1.0, -0.8), (0.8, 1.0, -0.8), (-0.8, 1.0, 0.8), (0.8, 1.0, 0.8), (1.0, -0.8, -0.8), (1.0, 0.8, 0.8), (1.0, 0.8, -0.8), (1.0, -0.8, 0.8), (-0.8, -1.0, -0.8), (0.8, -1.0, 0.8), (0.8, -1.0, -0.8), (-0.8, -1.0, 0.8), (-0.8, -0.8, -1.0), (0.8, 0.8, -1.0), (-0.8, 0.8, -1.0), (0.8, -0.8, -1.0), (0.8, -0.8, 1.0), (-0.8, 0.8, 1.0), (0.8, 0.8, 1.0), (-0.8, -0.8, 1.0), (-0.9241, 0.8, 0.8), (-0.9241, 0.8, -0.8), (-0.9241, -0.8, -0.8), (-0.9241, -0.8, 0.8), (0.9241, -0.8, -0.8), (0.9241, -0.8, 0.8), (-0.8, 0.9241, -0.8), (0.9241, 0.8, -0.8), (0.8, 0.9241, -0.8), (-0.8, 0.9241, 0.8), (0.9241, 0.8, 0.8), (0.8, 0.9241, 0.8), (-0.8, -0.9241, 0.8), (-0.8, -0.9241, -0.8), (0.8, -0.9241, 0.8), (0.8, -0.9241, -0.8), (-0.8, -0.8, -0.9241), (0.8, 0.8, -0.9241), (-0.8, 0.8, -0.9241), (0.8, -0.8, -0.9241), (0.8, -0.8, 0.9241), (-0.8, 0.8, 0.9241), (0.8, 0.8, 0.9241), (-0.8, -0.8, 0.9241)], [], [(1, 3, 11, 10), (3, 2, 9, 11), (3, 7, 15, 14), (7, 6, 13, 15), (5, 4, 16, 19), (5, 1, 23, 21), (4, 5, 21, 22), (6, 4, 27, 25), (3, 1, 31, 29), (31, 1, 5, 28), (33, 34, 35, 32), (41, 43, 40, 38), (37, 36, 39, 42), (44, 45, 47, 46), (48, 50, 49, 51), (54, 53, 55, 52), (48, 24, 26, 50), (53, 29, 31, 55), (50, 26, 25, 49), (54, 30, 29, 53), (25, 27, 51, 49), (52, 28, 30, 54), (27, 24, 48, 51), (55, 31, 28, 52), (18, 17, 42, 39), (32, 11, 9, 33), (8, 10, 35, 34), (37, 19, 16, 36), (9, 8, 34, 33), (36, 16, 18, 39), (17, 19, 37, 42), (35, 10, 11, 32), (12, 14, 41, 38), (44, 23, 20, 45), (22, 21, 46, 47), (43, 15, 13, 40), (45, 20, 22, 47), (40, 13, 12, 38), (21, 23, 44, 46), (41, 14, 15, 43), (7, 3, 29, 30), (5, 7, 30, 28), (4, 6, 18, 16), (6, 7, 17, 18), (7, 5, 19, 17), (1, 0, 20, 23), (0, 4, 22, 20), (6, 2, 12, 13), (2, 3, 14, 12), (2, 0, 8, 9), (0, 1, 10, 8), (4, 0, 24, 27), (0, 2, 26, 24), (2, 6, 25, 26)])
me_cube_008.polygons.foreach_set('material_index', [1, 1, 1, 1, 1, 1, 1, 1, 1, 1, 0, 0, 0, 0, 0, 0, 1, 1, 1, 1, 1, 1, 1, 1, 1, 1, 1, 1, 1, 1, 1, 1, 1, 1, 1, 1, 1, 1, 1, 1, 1, 1, 1, 1, 1, 1, 1, 1, 1, 1, 1, 1, 1, 1])
_uv = me_cube_008.uv_layers.new(name='UVMap')
_uv.uv.foreach_set('vector', [0.6359, 0.6624, 0.4053, 0.6624, 0.4284, 0.6394, 0.6128, 0.6394, 0.126, 0.4213, 0.3565, 0.4213, 0.3335, 0.4444, 0.149, 0.4444, 0.564, 0.6624, 0.3334, 0.6624, 0.3564, 0.6394, 0.5409, 0.6394, 0.4602, 0.587, 0.2296, 0.587, 0.2527, 0.5639, 0.4371, 0.5639, 0.126, 0.3802, 0.3565, 0.3802, 0.3335, 0.4032, 0.149, 0.4032, 0.6666, 0.6624, 0.436, 0.6624, 0.4591, 0.6394, 0.6436, 0.6394, 0.3565, 0.6827, 0.126, 0.6827, 0.149, 0.6596, 0.3335, 0.6596, 0.3831, 0.6827, 0.1525, 0.6827, 0.1756, 0.6596, 0.36, 0.6596, 0.5629, 0.4909, 0.3323, 0.4909, 0.3553, 0.4679, 0.5398, 0.4679, 0.4591, 0.3872, 0.436, 0.3641, 0.6666, 0.3641, 0.6436, 0.3872, 0.6082, 0.2332, 0.3918, 0.2332, 0.3918, 0.01679, 0.6082, 0.01679, 0.3918, 0.2668, 0.6082, 0.2668, 0.6082, 0.4832, 0.3918, 0.4832, 0.6082, 0.5168, 0.6082, 0.7332, 0.3918, 0.7332, 0.3918, 0.5168, 0.6082, 0.7668, 0.6082, 0.9832, 0.3918, 0.9832, 0.3918, 0.7668, 0.1418, 0.7332, 0.1418, 0.5168, 0.3582, 0.5168, 0.3582, 0.7332, 0.6418, 0.5168, 0.8582, 0.5168, 0.8582, 0.7332, 0.6418, 0.7332, 0.9926, 0.4416, 0.9926, 0.4369, 0.7463, 0.4372, 0.7463, 0.442, 0.7464, 0.5573, 0.7464, 0.562, 0.9928, 0.5617, 0.9928, 0.5569, 0.7463, 0.442, 0.7463, 0.4372, 0.4999, 0.4376, 0.4999, 0.4423, 0.5001, 0.5577, 0.5001, 0.5624, 0.7464, 0.562, 0.7464, 0.5573, 0.4999, 0.4376, 0.2536, 0.438, 0.2536, 0.4427, 0.4999, 0.4423, 0.2537, 0.558, 0.2537, 0.5628, 0.5001, 0.5624, 0.5001, 0.5577, 0.2536, 0.438, 0.007207, 0.4383, 0.007214, 0.4431, 0.2536, 0.4427, 0.007384, 0.5584, 0.007391, 0.5631, 0.2537, 0.5628, 0.2537, 0.558, 0.5568, 0.3767, 0.5571, 0.6231, 0.5621, 0.6231, 0.5618, 0.3767, 0.6846, 0.6229, 0.6896, 0.6229, 0.6892, 0.3765, 0.6842, 0.3766, 0.06405, 0.3775, 0.06441, 0.6238, 0.06944, 0.6238, 0.06908, 0.3775, 0.1919, 0.6236, 0.1969, 0.6236, 0.1965, 0.3773, 0.1915, 0.3773, 0.4995, 0.1874, 0.2532, 0.1878, 0.2532, 0.1928, 0.4995, 0.1924, 0.2534, 0.3152, 0.2534, 0.3203, 0.4997, 0.3199, 0.4997, 0.3149, 0.5003, 0.6801, 0.2539, 0.6805, 0.2539, 0.6855, 0.5003, 0.6851, 0.2541, 0.8079, 0.2541, 0.813, 0.5005, 0.8126, 0.5005, 0.8076, 0.8015, 0.3764, 0.8018, 0.6227, 0.807, 0.6227, 0.8066, 0.3764, 0.9324, 0.6225, 0.9376, 0.6225, 0.9372, 0.3762, 0.9321, 0.3762, 0.3088, 0.3771, 0.3091, 0.6235, 0.3143, 0.6234, 0.3139, 0.3771, 0.4397, 0.6233, 0.4449, 0.6233, 0.4445, 0.3769, 0.4394, 0.3769, 0.3136, 0.1307, 0.3084, 0.1308, 0.3088, 0.3771, 0.3139, 0.3771, 0.4394, 0.3769, 0.4445, 0.3769, 0.4442, 0.1306, 0.439, 0.1306, 0.3091, 0.6235, 0.3095, 0.8698, 0.3147, 0.8698, 0.3143, 0.6234, 0.4401, 0.8696, 0.4452, 0.8696, 0.4449, 0.6233, 0.4397, 0.6233, 0.6666, 0.5947, 0.436, 0.5947, 0.4591, 0.5716, 0.6436, 0.5716, 0.7704, 0.4909, 0.5398, 0.4909, 0.5629, 0.4679, 0.7473, 0.4679, 0.3641, 0.4319, 0.5947, 0.4319, 0.5716, 0.4549, 0.3872, 0.4549, 0.3565, 0.6107, 0.126, 0.6107, 0.149, 0.5877, 0.3335, 0.5877, 0.5947, 0.6624, 0.3641, 0.6624, 0.3872, 0.6394, 0.5716, 0.6394, 0.126, 0.4521, 0.3565, 0.4521, 0.3335, 0.4751, 0.149, 0.4751, 0.436, 0.4319, 0.6666, 0.4319, 0.6436, 0.4549, 0.4591, 0.4549, 0.3334, 0.4319, 0.564, 0.4319, 0.5409, 0.4549, 0.3564, 0.4549, 0.3565, 0.58, 0.126, 0.58, 0.149, 0.5569, 0.3335, 0.5569, 0.4053, 0.4319, 0.6359, 0.4319, 0.6128, 0.4549, 0.4284, 0.4549, 0.3565, 0.6519, 0.126, 0.6519, 0.149, 0.6289, 0.3335, 0.6289, 0.6666, 0.6359, 0.436, 0.6359, 0.4591, 0.6128, 0.6436, 0.6128, 0.1525, 0.4521, 0.3831, 0.4521, 0.36, 0.4751, 0.1756, 0.4751, 0.436, 0.4053, 0.6666, 0.4053, 0.6436, 0.4284, 0.4591, 0.4284])
me_cube_008.materials.append(mat_madeirabauclara)
me_cube_008.materials.append(mat_madeirabauescura)
me_cube_008.use_remesh_fix_poles = True
me_cube_008.use_remesh_preserve_attributes = False
me_cube_008.use_mirror_vertex_groups = False
me_cube_008.update()
me_cube_004 = bpy.data.meshes.new('Cube.004')
me_cube_004.from_pydata([(-1.0, -1.0, -1.0), (-1.0, -1.0, 1.0), (-1.0, 1.0, -1.0), (-1.0, 1.0, 1.0), (1.0, -1.0, -1.0), (1.0, -1.0, 1.0), (1.0, 1.0, -1.0), (1.0, 1.0, 1.0)], [], [(0, 1, 3, 2), (2, 3, 7, 6), (6, 7, 5, 4), (4, 5, 1, 0), (2, 6, 4, 0), (7, 3, 1, 5)])
_uv = me_cube_004.uv_layers.new(name='UVMap')
_uv.uv.foreach_set('vector', [0.375, 0.0, 0.625, 0.0, 0.625, 0.25, 0.375, 0.25, 0.375, 0.25, 0.625, 0.25, 0.625, 0.5, 0.375, 0.5, 0.375, 0.5, 0.625, 0.5, 0.625, 0.75, 0.375, 0.75, 0.375, 0.75, 0.625, 0.75, 0.625, 1.0, 0.375, 1.0, 0.125, 0.5, 0.375, 0.5, 0.375, 0.75, 0.125, 0.75, 0.625, 0.5, 0.875, 0.5, 0.875, 0.75, 0.625, 0.75])
me_cube_004.use_remesh_fix_poles = True
me_cube_004.use_remesh_preserve_attributes = False
me_cube_004.use_mirror_vertex_groups = False
me_cube_004.update()
me_cube_005 = bpy.data.meshes.new('Cube.005')
me_cube_005.from_pydata([(-1.0, -1.0, -1.0), (-1.0, -1.0, 1.0), (-1.0, 1.0, -1.0), (-1.0, 1.0, 1.0), (1.0, -1.0, -1.0), (1.0, -1.0, 1.0), (1.0, 1.0, -1.0), (1.0, 1.0, 1.0)], [], [(0, 1, 3, 2), (2, 3, 7, 6), (6, 7, 5, 4), (4, 5, 1, 0), (2, 6, 4, 0), (7, 3, 1, 5)])
_uv = me_cube_005.uv_layers.new(name='UVMap')
_uv.uv.foreach_set('vector', [0.375, 0.0, 0.625, 0.0, 0.625, 0.25, 0.375, 0.25, 0.375, 0.25, 0.625, 0.25, 0.625, 0.5, 0.375, 0.5, 0.375, 0.5, 0.625, 0.5, 0.625, 0.75, 0.375, 0.75, 0.375, 0.75, 0.625, 0.75, 0.625, 1.0, 0.375, 1.0, 0.125, 0.5, 0.375, 0.5, 0.375, 0.75, 0.125, 0.75, 0.625, 0.5, 0.875, 0.5, 0.875, 0.75, 0.625, 0.75])
me_cube_005.use_remesh_fix_poles = True
me_cube_005.use_remesh_preserve_attributes = False
me_cube_005.use_mirror_vertex_groups = False
me_cube_005.update()
me_cube_006 = bpy.data.meshes.new('Cube.006')
me_cube_006.from_pydata([(-1.0, -1.0, -1.0), (-1.0, -1.0, 1.0), (-1.0, 1.0, -1.0), (-1.0, 1.0, 1.0), (1.0, -1.0, -1.0), (1.0, -1.0, 1.0), (1.0, 1.0, -1.0), (1.0, 1.0, 1.0)], [], [(0, 1, 3, 2), (2, 3, 7, 6), (6, 7, 5, 4), (4, 5, 1, 0), (2, 6, 4, 0), (7, 3, 1, 5)])
_uv = me_cube_006.uv_layers.new(name='UVMap')
_uv.uv.foreach_set('vector', [0.375, 0.0, 0.625, 0.0, 0.625, 0.25, 0.375, 0.25, 0.375, 0.25, 0.625, 0.25, 0.625, 0.5, 0.375, 0.5, 0.375, 0.5, 0.625, 0.5, 0.625, 0.75, 0.375, 0.75, 0.375, 0.75, 0.625, 0.75, 0.625, 1.0, 0.375, 1.0, 0.125, 0.5, 0.375, 0.5, 0.375, 0.75, 0.125, 0.75, 0.625, 0.5, 0.875, 0.5, 0.875, 0.75, 0.625, 0.75])
me_cube_006.use_remesh_fix_poles = True
me_cube_006.use_remesh_preserve_attributes = False
me_cube_006.use_mirror_vertex_groups = False
me_cube_006.update()

# ---- objects
ob_plane = bpy.data.objects.new('Plane', me_plane)
ob_plane_001 = bpy.data.objects.new('Plane.001', me_plane_001)
ob_plane_002 = bpy.data.objects.new('Plane.002', me_plane_002)
ob_light = bpy.data.objects.new('Light', light_light)
ob_camera = bpy.data.objects.new('Camera', cam_camera)
ob_cube = bpy.data.objects.new('Cube', me_cube_001)
ob_cube_001 = bpy.data.objects.new('Cube.001', me_cube_003)
ob_cube_005 = bpy.data.objects.new('Cube.005', me_cube_007)
ob_cube_006 = bpy.data.objects.new('Cube.006', me_cube_008)
ob_light_001 = bpy.data.objects.new('Light.001', light_light_001)
ob_cube_002 = bpy.data.objects.new('Cube.002', me_cube_004)
ob_cube_003 = bpy.data.objects.new('Cube.003', me_cube_005)
ob_cube_004 = bpy.data.objects.new('Cube.004', me_cube_006)

# ---- transforms, parenting, visibility, modifiers, constraints
ob_plane.location = (0.0, 0.0, 0.0)
ob_plane.scale = (5.854, 5.854, 5.854)
ob_plane.lineart.crease_threshold = 0.0
ob_plane_001.location = (0.0, 0.0, 0.0)
ob_plane_001.rotation_euler = (1.571, -0.0, 0.0)
ob_plane_001.scale = (5.854, 5.854, 5.854)
ob_plane_001.lineart.crease_threshold = 0.0
ob_plane_002.location = (0.0, 0.0, 0.0)
ob_plane_002.rotation_euler = (1.571, -0.0, -1.571)
ob_plane_002.scale = (5.854, 5.854, 5.854)
ob_plane_002.lineart.crease_threshold = 0.0
ob_light.location = (5.251, -4.077, 4.817)
ob_light.rotation_euler = (0.6503, 0.05522, 1.866)
ob_light.lock_rotations_4d = False
ob_light.empty_display_type = 'ARROWS'
ob_light.color = (0.0, 0.0, 0.0, 0.0)
ob_light.lineart.crease_threshold = 0.0
ob_camera.location = (7.938, -10.21, 3.117)
ob_camera.rotation_euler = (1.389, -9.636e-07, 0.6195)
ob_camera.lock_rotations_4d = False
ob_camera.empty_display_type = 'ARROWS'
ob_camera.color = (0.0, 0.0, 0.0, 0.0)
ob_camera.display_type = 'WIRE'
ob_camera.lineart.crease_threshold = 0.0
ob_cube.location = (2.944, -2.585, 1.018)
ob_cube.lineart.crease_threshold = 0.0
ob_cube_001.location = (0.0, 0.0, 0.0)
ob_cube_001.scale = (0.9241, 0.9241, 0.9241)
ob_cube_001.lineart.crease_threshold = 0.0
ob_cube_005.location = (1.078, -3.817, 0.6431)
ob_cube_005.rotation_euler = (0.0, -0.0, -0.8748)
ob_cube_005.scale = (0.5741, 0.5741, 0.5741)
ob_cube_005.lineart.crease_threshold = 0.0
ob_cube_006.location = (4.692, -2.633, 0.7828)
ob_cube_006.rotation_euler = (-0.01277, -0.4424, 0.02982)
ob_cube_006.scale = (0.5741, 0.5741, 0.5741)
ob_cube_006.lineart.crease_threshold = 0.0
ob_light_001.location = (3.575, -6.308, 4.977)
ob_light_001.rotation_euler = (0.6503, 0.05522, 1.866)
ob_light_001.lock_rotations_4d = False
ob_light_001.empty_display_type = 'ARROWS'
ob_light_001.color = (0.0, 0.0, 0.0, 0.0)
ob_light_001.lineart.crease_threshold = 0.0
ob_cube_002.location = (0.0, 0.0, 0.0)
ob_cube_002.scale = (0.8, 0.8, 1.974)
ob_cube_002.lineart.crease_threshold = 0.0
ob_cube_003.location = (0.0, 0.0, 0.0)
ob_cube_003.scale = (1.859, 0.8, 0.8)
ob_cube_003.lineart.crease_threshold = 0.0
ob_cube_004.location = (0.0, 0.0, 0.0)
ob_cube_004.scale = (0.8, 1.815, 0.8)
ob_cube_004.lineart.crease_threshold = 0.0

# ---- collection membership
scene.collection.objects.link(ob_plane)
scene.collection.objects.link(ob_plane_001)
scene.collection.objects.link(ob_plane_002)
col_collection.objects.link(ob_light)
col_collection.objects.link(ob_camera)
col_collection.objects.link(ob_cube)
col_collection.objects.link(ob_cube_001)
col_collection.objects.link(ob_cube_005)
col_collection.objects.link(ob_cube_006)
col_collection.objects.link(ob_light_001)
col_collection_2.objects.link(ob_cube_002)
col_collection_2.objects.link(ob_cube_003)
col_collection_2.objects.link(ob_cube_004)

# ---- scene / render settings (as saved in the file)
scene.camera = ob_camera
scene.frame_start = 1; scene.frame_end = 250; scene.frame_set(1)
scene.render.engine = 'CYCLES'
scene.cycles.use_denoising = False
scene.cycles.samples = 128
scene.cycles.sampling_pattern = 'TABULATED_SOBOL'
scene.cycles.use_adaptive_sampling = False
scene.cycles.use_light_tree = False
scene.view_settings.view_transform = 'Filmic'
bpy.context.view_layer.update()
